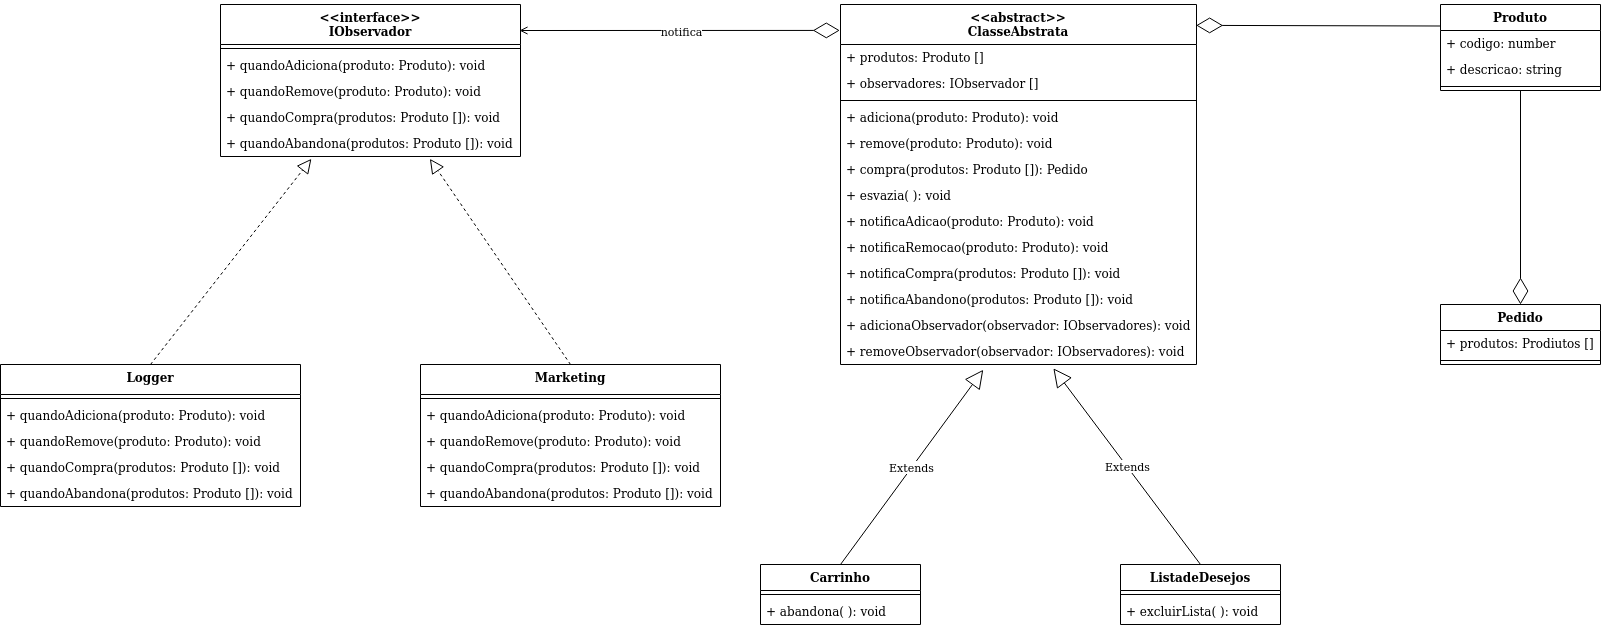

The diagram above was exported from draw.io. Its source (the exported page's mxGraphModel, read from the mxfile embedded in the PNG):
<mxGraphModel dx="2563" dy="2093" grid="1" gridSize="10" guides="1" tooltips="1" connect="1" arrows="1" fold="1" page="1" pageScale="1" pageWidth="827" pageHeight="1169" math="0" shadow="0">
  <root>
    <mxCell id="0" />
    <mxCell id="1" parent="0" />
    <mxCell id="Hg4DrlZLeK08SlpGfj2v-16" value="Produto&#10;" style="swimlane;fontStyle=1;align=center;verticalAlign=top;childLayout=stackLayout;horizontal=1;startSize=26;horizontalStack=0;resizeParent=1;resizeParentMax=0;resizeLast=0;collapsible=1;marginBottom=0;" parent="1" vertex="1">
      <mxGeometry x="760" width="160" height="86" as="geometry" />
    </mxCell>
    <mxCell id="Hg4DrlZLeK08SlpGfj2v-17" value="+ codigo: number" style="text;strokeColor=none;fillColor=none;align=left;verticalAlign=top;spacingLeft=4;spacingRight=4;overflow=hidden;rotatable=0;points=[[0,0.5],[1,0.5]];portConstraint=eastwest;" parent="Hg4DrlZLeK08SlpGfj2v-16" vertex="1">
      <mxGeometry y="26" width="160" height="26" as="geometry" />
    </mxCell>
    <mxCell id="Hg4DrlZLeK08SlpGfj2v-20" value="+ descricao: string" style="text;strokeColor=none;fillColor=none;align=left;verticalAlign=top;spacingLeft=4;spacingRight=4;overflow=hidden;rotatable=0;points=[[0,0.5],[1,0.5]];portConstraint=eastwest;" parent="Hg4DrlZLeK08SlpGfj2v-16" vertex="1">
      <mxGeometry y="52" width="160" height="26" as="geometry" />
    </mxCell>
    <mxCell id="Hg4DrlZLeK08SlpGfj2v-18" value="" style="line;strokeWidth=1;fillColor=none;align=left;verticalAlign=middle;spacingTop=-1;spacingLeft=3;spacingRight=3;rotatable=0;labelPosition=right;points=[];portConstraint=eastwest;" parent="Hg4DrlZLeK08SlpGfj2v-16" vertex="1">
      <mxGeometry y="78" width="160" height="8" as="geometry" />
    </mxCell>
    <mxCell id="Hg4DrlZLeK08SlpGfj2v-1" value="&lt;&lt;abstract&gt;&gt;&#10;ClasseAbstrata&#10;" style="swimlane;fontStyle=1;align=center;verticalAlign=top;childLayout=stackLayout;horizontal=1;startSize=40;horizontalStack=0;resizeParent=1;resizeParentMax=0;resizeLast=0;collapsible=1;marginBottom=0;" parent="1" vertex="1">
      <mxGeometry x="160" width="356" height="360" as="geometry" />
    </mxCell>
    <mxCell id="Hg4DrlZLeK08SlpGfj2v-2" value="+ produtos: Produto []" style="text;strokeColor=none;fillColor=none;align=left;verticalAlign=top;spacingLeft=4;spacingRight=4;overflow=hidden;rotatable=0;points=[[0,0.5],[1,0.5]];portConstraint=eastwest;" parent="Hg4DrlZLeK08SlpGfj2v-1" vertex="1">
      <mxGeometry y="40" width="356" height="26" as="geometry" />
    </mxCell>
    <mxCell id="Hg4DrlZLeK08SlpGfj2v-5" value="+ observadores: IObservador []" style="text;strokeColor=none;fillColor=none;align=left;verticalAlign=top;spacingLeft=4;spacingRight=4;overflow=hidden;rotatable=0;points=[[0,0.5],[1,0.5]];portConstraint=eastwest;" parent="Hg4DrlZLeK08SlpGfj2v-1" vertex="1">
      <mxGeometry y="66" width="356" height="26" as="geometry" />
    </mxCell>
    <mxCell id="Hg4DrlZLeK08SlpGfj2v-3" value="" style="line;strokeWidth=1;fillColor=none;align=left;verticalAlign=middle;spacingTop=-1;spacingLeft=3;spacingRight=3;rotatable=0;labelPosition=right;points=[];portConstraint=eastwest;" parent="Hg4DrlZLeK08SlpGfj2v-1" vertex="1">
      <mxGeometry y="92" width="356" height="8" as="geometry" />
    </mxCell>
    <mxCell id="Hg4DrlZLeK08SlpGfj2v-4" value="+ adiciona(produto: Produto): void" style="text;strokeColor=none;fillColor=none;align=left;verticalAlign=top;spacingLeft=4;spacingRight=4;overflow=hidden;rotatable=0;points=[[0,0.5],[1,0.5]];portConstraint=eastwest;" parent="Hg4DrlZLeK08SlpGfj2v-1" vertex="1">
      <mxGeometry y="100" width="356" height="26" as="geometry" />
    </mxCell>
    <mxCell id="Hg4DrlZLeK08SlpGfj2v-6" value="+ remove(produto: Produto): void&#10;" style="text;strokeColor=none;fillColor=none;align=left;verticalAlign=top;spacingLeft=4;spacingRight=4;overflow=hidden;rotatable=0;points=[[0,0.5],[1,0.5]];portConstraint=eastwest;" parent="Hg4DrlZLeK08SlpGfj2v-1" vertex="1">
      <mxGeometry y="126" width="356" height="26" as="geometry" />
    </mxCell>
    <mxCell id="Hg4DrlZLeK08SlpGfj2v-7" value="+ compra(produtos: Produto []): Pedido" style="text;strokeColor=none;fillColor=none;align=left;verticalAlign=top;spacingLeft=4;spacingRight=4;overflow=hidden;rotatable=0;points=[[0,0.5],[1,0.5]];portConstraint=eastwest;" parent="Hg4DrlZLeK08SlpGfj2v-1" vertex="1">
      <mxGeometry y="152" width="356" height="26" as="geometry" />
    </mxCell>
    <mxCell id="Hg4DrlZLeK08SlpGfj2v-8" value="+ esvazia( ): void" style="text;strokeColor=none;fillColor=none;align=left;verticalAlign=top;spacingLeft=4;spacingRight=4;overflow=hidden;rotatable=0;points=[[0,0.5],[1,0.5]];portConstraint=eastwest;" parent="Hg4DrlZLeK08SlpGfj2v-1" vertex="1">
      <mxGeometry y="178" width="356" height="26" as="geometry" />
    </mxCell>
    <mxCell id="Hg4DrlZLeK08SlpGfj2v-10" value="+ notificaAdicao(produto: Produto): void&#10;" style="text;strokeColor=none;fillColor=none;align=left;verticalAlign=top;spacingLeft=4;spacingRight=4;overflow=hidden;rotatable=0;points=[[0,0.5],[1,0.5]];portConstraint=eastwest;" parent="Hg4DrlZLeK08SlpGfj2v-1" vertex="1">
      <mxGeometry y="204" width="356" height="26" as="geometry" />
    </mxCell>
    <mxCell id="Hg4DrlZLeK08SlpGfj2v-11" value="+ notificaRemocao(produto: Produto): void&#10;" style="text;strokeColor=none;fillColor=none;align=left;verticalAlign=top;spacingLeft=4;spacingRight=4;overflow=hidden;rotatable=0;points=[[0,0.5],[1,0.5]];portConstraint=eastwest;" parent="Hg4DrlZLeK08SlpGfj2v-1" vertex="1">
      <mxGeometry y="230" width="356" height="26" as="geometry" />
    </mxCell>
    <mxCell id="Hg4DrlZLeK08SlpGfj2v-12" value="+ notificaCompra(produtos: Produto []): void" style="text;strokeColor=none;fillColor=none;align=left;verticalAlign=top;spacingLeft=4;spacingRight=4;overflow=hidden;rotatable=0;points=[[0,0.5],[1,0.5]];portConstraint=eastwest;" parent="Hg4DrlZLeK08SlpGfj2v-1" vertex="1">
      <mxGeometry y="256" width="356" height="26" as="geometry" />
    </mxCell>
    <mxCell id="Hg4DrlZLeK08SlpGfj2v-13" value="+ notificaAbandono(produtos: Produto []): void" style="text;strokeColor=none;fillColor=none;align=left;verticalAlign=top;spacingLeft=4;spacingRight=4;overflow=hidden;rotatable=0;points=[[0,0.5],[1,0.5]];portConstraint=eastwest;" parent="Hg4DrlZLeK08SlpGfj2v-1" vertex="1">
      <mxGeometry y="282" width="356" height="26" as="geometry" />
    </mxCell>
    <mxCell id="Hg4DrlZLeK08SlpGfj2v-14" value="+ adicionaObservador(observador: IObservadores): void&#10;" style="text;strokeColor=none;fillColor=none;align=left;verticalAlign=top;spacingLeft=4;spacingRight=4;overflow=hidden;rotatable=0;points=[[0,0.5],[1,0.5]];portConstraint=eastwest;" parent="Hg4DrlZLeK08SlpGfj2v-1" vertex="1">
      <mxGeometry y="308" width="356" height="26" as="geometry" />
    </mxCell>
    <mxCell id="Hg4DrlZLeK08SlpGfj2v-15" value="+ removeObservador(observador: IObservadores): void" style="text;strokeColor=none;fillColor=none;align=left;verticalAlign=top;spacingLeft=4;spacingRight=4;overflow=hidden;rotatable=0;points=[[0,0.5],[1,0.5]];portConstraint=eastwest;" parent="Hg4DrlZLeK08SlpGfj2v-1" vertex="1">
      <mxGeometry y="334" width="356" height="26" as="geometry" />
    </mxCell>
    <mxCell id="Hg4DrlZLeK08SlpGfj2v-26" value="" style="endArrow=diamondThin;endFill=0;endSize=24;html=1;exitX=0;exitY=0.25;exitDx=0;exitDy=0;entryX=0.999;entryY=0.058;entryDx=0;entryDy=0;entryPerimeter=0;" parent="1" source="Hg4DrlZLeK08SlpGfj2v-16" target="Hg4DrlZLeK08SlpGfj2v-1" edge="1">
      <mxGeometry width="160" relative="1" as="geometry">
        <mxPoint x="360" y="200" as="sourcePoint" />
        <mxPoint x="520" y="200" as="targetPoint" />
      </mxGeometry>
    </mxCell>
    <mxCell id="Hg4DrlZLeK08SlpGfj2v-27" value="" style="endArrow=diamondThin;endFill=0;endSize=24;html=1;entryX=0.5;entryY=0;entryDx=0;entryDy=0;exitX=0.5;exitY=1;exitDx=0;exitDy=0;" parent="1" source="Hg4DrlZLeK08SlpGfj2v-16" target="Hg4DrlZLeK08SlpGfj2v-21" edge="1">
      <mxGeometry width="160" relative="1" as="geometry">
        <mxPoint x="360" y="200" as="sourcePoint" />
        <mxPoint x="520" y="200" as="targetPoint" />
      </mxGeometry>
    </mxCell>
    <mxCell id="Hg4DrlZLeK08SlpGfj2v-21" value="Pedido" style="swimlane;fontStyle=1;align=center;verticalAlign=top;childLayout=stackLayout;horizontal=1;startSize=26;horizontalStack=0;resizeParent=1;resizeParentMax=0;resizeLast=0;collapsible=1;marginBottom=0;" parent="1" vertex="1">
      <mxGeometry x="760" y="300" width="160" height="60" as="geometry" />
    </mxCell>
    <mxCell id="Hg4DrlZLeK08SlpGfj2v-22" value="+ produtos: Prodiutos []" style="text;strokeColor=none;fillColor=none;align=left;verticalAlign=top;spacingLeft=4;spacingRight=4;overflow=hidden;rotatable=0;points=[[0,0.5],[1,0.5]];portConstraint=eastwest;" parent="Hg4DrlZLeK08SlpGfj2v-21" vertex="1">
      <mxGeometry y="26" width="160" height="26" as="geometry" />
    </mxCell>
    <mxCell id="Hg4DrlZLeK08SlpGfj2v-23" value="" style="line;strokeWidth=1;fillColor=none;align=left;verticalAlign=middle;spacingTop=-1;spacingLeft=3;spacingRight=3;rotatable=0;labelPosition=right;points=[];portConstraint=eastwest;" parent="Hg4DrlZLeK08SlpGfj2v-21" vertex="1">
      <mxGeometry y="52" width="160" height="8" as="geometry" />
    </mxCell>
    <mxCell id="Hg4DrlZLeK08SlpGfj2v-28" value="ListadeDesejos" style="swimlane;fontStyle=1;align=center;verticalAlign=top;childLayout=stackLayout;horizontal=1;startSize=26;horizontalStack=0;resizeParent=1;resizeParentMax=0;resizeLast=0;collapsible=1;marginBottom=0;" parent="1" vertex="1">
      <mxGeometry x="440" y="560" width="160" height="60" as="geometry" />
    </mxCell>
    <mxCell id="Hg4DrlZLeK08SlpGfj2v-30" value="" style="line;strokeWidth=1;fillColor=none;align=left;verticalAlign=middle;spacingTop=-1;spacingLeft=3;spacingRight=3;rotatable=0;labelPosition=right;points=[];portConstraint=eastwest;" parent="Hg4DrlZLeK08SlpGfj2v-28" vertex="1">
      <mxGeometry y="26" width="160" height="8" as="geometry" />
    </mxCell>
    <mxCell id="Hg4DrlZLeK08SlpGfj2v-31" value="+ excluirLista( ): void" style="text;strokeColor=none;fillColor=none;align=left;verticalAlign=top;spacingLeft=4;spacingRight=4;overflow=hidden;rotatable=0;points=[[0,0.5],[1,0.5]];portConstraint=eastwest;" parent="Hg4DrlZLeK08SlpGfj2v-28" vertex="1">
      <mxGeometry y="34" width="160" height="26" as="geometry" />
    </mxCell>
    <mxCell id="Hg4DrlZLeK08SlpGfj2v-32" value="Carrinho" style="swimlane;fontStyle=1;align=center;verticalAlign=top;childLayout=stackLayout;horizontal=1;startSize=26;horizontalStack=0;resizeParent=1;resizeParentMax=0;resizeLast=0;collapsible=1;marginBottom=0;" parent="1" vertex="1">
      <mxGeometry x="80" y="560" width="160" height="60" as="geometry" />
    </mxCell>
    <mxCell id="Hg4DrlZLeK08SlpGfj2v-34" value="" style="line;strokeWidth=1;fillColor=none;align=left;verticalAlign=middle;spacingTop=-1;spacingLeft=3;spacingRight=3;rotatable=0;labelPosition=right;points=[];portConstraint=eastwest;" parent="Hg4DrlZLeK08SlpGfj2v-32" vertex="1">
      <mxGeometry y="26" width="160" height="8" as="geometry" />
    </mxCell>
    <mxCell id="Hg4DrlZLeK08SlpGfj2v-35" value="+ abandona( ): void" style="text;strokeColor=none;fillColor=none;align=left;verticalAlign=top;spacingLeft=4;spacingRight=4;overflow=hidden;rotatable=0;points=[[0,0.5],[1,0.5]];portConstraint=eastwest;" parent="Hg4DrlZLeK08SlpGfj2v-32" vertex="1">
      <mxGeometry y="34" width="160" height="26" as="geometry" />
    </mxCell>
    <mxCell id="Hg4DrlZLeK08SlpGfj2v-36" value="Extends" style="endArrow=block;endSize=16;endFill=0;html=1;exitX=0.5;exitY=0;exitDx=0;exitDy=0;entryX=0.401;entryY=1.203;entryDx=0;entryDy=0;entryPerimeter=0;" parent="1" source="Hg4DrlZLeK08SlpGfj2v-32" target="Hg4DrlZLeK08SlpGfj2v-15" edge="1">
      <mxGeometry width="160" relative="1" as="geometry">
        <mxPoint x="290" y="370" as="sourcePoint" />
        <mxPoint x="450" y="370" as="targetPoint" />
      </mxGeometry>
    </mxCell>
    <mxCell id="Hg4DrlZLeK08SlpGfj2v-37" value="Extends" style="endArrow=block;endSize=16;endFill=0;html=1;exitX=0.5;exitY=0;exitDx=0;exitDy=0;entryX=0.598;entryY=1.148;entryDx=0;entryDy=0;entryPerimeter=0;" parent="1" source="Hg4DrlZLeK08SlpGfj2v-28" target="Hg4DrlZLeK08SlpGfj2v-15" edge="1">
      <mxGeometry width="160" relative="1" as="geometry">
        <mxPoint x="290" y="370" as="sourcePoint" />
        <mxPoint x="450" y="370" as="targetPoint" />
      </mxGeometry>
    </mxCell>
    <mxCell id="15q0CDgywUomd0iVphZ5-1" value="&lt;&lt;interface&gt;&gt;&#10;IObservador" style="swimlane;fontStyle=1;align=center;verticalAlign=top;childLayout=stackLayout;horizontal=1;startSize=40;horizontalStack=0;resizeParent=1;resizeParentMax=0;resizeLast=0;collapsible=1;marginBottom=0;" vertex="1" parent="1">
      <mxGeometry x="-460" width="300" height="152" as="geometry" />
    </mxCell>
    <mxCell id="15q0CDgywUomd0iVphZ5-3" value="" style="line;strokeWidth=1;fillColor=none;align=left;verticalAlign=middle;spacingTop=-1;spacingLeft=3;spacingRight=3;rotatable=0;labelPosition=right;points=[];portConstraint=eastwest;" vertex="1" parent="15q0CDgywUomd0iVphZ5-1">
      <mxGeometry y="40" width="300" height="8" as="geometry" />
    </mxCell>
    <mxCell id="15q0CDgywUomd0iVphZ5-4" value="+ quandoAdiciona(produto: Produto): void" style="text;strokeColor=none;fillColor=none;align=left;verticalAlign=top;spacingLeft=4;spacingRight=4;overflow=hidden;rotatable=0;points=[[0,0.5],[1,0.5]];portConstraint=eastwest;" vertex="1" parent="15q0CDgywUomd0iVphZ5-1">
      <mxGeometry y="48" width="300" height="26" as="geometry" />
    </mxCell>
    <mxCell id="15q0CDgywUomd0iVphZ5-8" value="+ quandoRemove(produto: Produto): void" style="text;strokeColor=none;fillColor=none;align=left;verticalAlign=top;spacingLeft=4;spacingRight=4;overflow=hidden;rotatable=0;points=[[0,0.5],[1,0.5]];portConstraint=eastwest;" vertex="1" parent="15q0CDgywUomd0iVphZ5-1">
      <mxGeometry y="74" width="300" height="26" as="geometry" />
    </mxCell>
    <mxCell id="15q0CDgywUomd0iVphZ5-9" value="+ quandoCompra(produtos: Produto []): void" style="text;strokeColor=none;fillColor=none;align=left;verticalAlign=top;spacingLeft=4;spacingRight=4;overflow=hidden;rotatable=0;points=[[0,0.5],[1,0.5]];portConstraint=eastwest;" vertex="1" parent="15q0CDgywUomd0iVphZ5-1">
      <mxGeometry y="100" width="300" height="26" as="geometry" />
    </mxCell>
    <mxCell id="15q0CDgywUomd0iVphZ5-10" value="+ quandoAbandona(produtos: Produto []): void" style="text;strokeColor=none;fillColor=none;align=left;verticalAlign=top;spacingLeft=4;spacingRight=4;overflow=hidden;rotatable=0;points=[[0,0.5],[1,0.5]];portConstraint=eastwest;" vertex="1" parent="15q0CDgywUomd0iVphZ5-1">
      <mxGeometry y="126" width="300" height="26" as="geometry" />
    </mxCell>
    <mxCell id="15q0CDgywUomd0iVphZ5-11" value="Marketing" style="swimlane;fontStyle=1;align=center;verticalAlign=top;childLayout=stackLayout;horizontal=1;startSize=30;horizontalStack=0;resizeParent=1;resizeParentMax=0;resizeLast=0;collapsible=1;marginBottom=0;" vertex="1" parent="1">
      <mxGeometry x="-260" y="360" width="300" height="142" as="geometry" />
    </mxCell>
    <mxCell id="15q0CDgywUomd0iVphZ5-12" value="" style="line;strokeWidth=1;fillColor=none;align=left;verticalAlign=middle;spacingTop=-1;spacingLeft=3;spacingRight=3;rotatable=0;labelPosition=right;points=[];portConstraint=eastwest;" vertex="1" parent="15q0CDgywUomd0iVphZ5-11">
      <mxGeometry y="30" width="300" height="8" as="geometry" />
    </mxCell>
    <mxCell id="15q0CDgywUomd0iVphZ5-13" value="+ quandoAdiciona(produto: Produto): void" style="text;strokeColor=none;fillColor=none;align=left;verticalAlign=top;spacingLeft=4;spacingRight=4;overflow=hidden;rotatable=0;points=[[0,0.5],[1,0.5]];portConstraint=eastwest;" vertex="1" parent="15q0CDgywUomd0iVphZ5-11">
      <mxGeometry y="38" width="300" height="26" as="geometry" />
    </mxCell>
    <mxCell id="15q0CDgywUomd0iVphZ5-14" value="+ quandoRemove(produto: Produto): void" style="text;strokeColor=none;fillColor=none;align=left;verticalAlign=top;spacingLeft=4;spacingRight=4;overflow=hidden;rotatable=0;points=[[0,0.5],[1,0.5]];portConstraint=eastwest;" vertex="1" parent="15q0CDgywUomd0iVphZ5-11">
      <mxGeometry y="64" width="300" height="26" as="geometry" />
    </mxCell>
    <mxCell id="15q0CDgywUomd0iVphZ5-15" value="+ quandoCompra(produtos: Produto []): void" style="text;strokeColor=none;fillColor=none;align=left;verticalAlign=top;spacingLeft=4;spacingRight=4;overflow=hidden;rotatable=0;points=[[0,0.5],[1,0.5]];portConstraint=eastwest;" vertex="1" parent="15q0CDgywUomd0iVphZ5-11">
      <mxGeometry y="90" width="300" height="26" as="geometry" />
    </mxCell>
    <mxCell id="15q0CDgywUomd0iVphZ5-16" value="+ quandoAbandona(produtos: Produto []): void" style="text;strokeColor=none;fillColor=none;align=left;verticalAlign=top;spacingLeft=4;spacingRight=4;overflow=hidden;rotatable=0;points=[[0,0.5],[1,0.5]];portConstraint=eastwest;" vertex="1" parent="15q0CDgywUomd0iVphZ5-11">
      <mxGeometry y="116" width="300" height="26" as="geometry" />
    </mxCell>
    <mxCell id="15q0CDgywUomd0iVphZ5-17" value="Logger" style="swimlane;fontStyle=1;align=center;verticalAlign=top;childLayout=stackLayout;horizontal=1;startSize=30;horizontalStack=0;resizeParent=1;resizeParentMax=0;resizeLast=0;collapsible=1;marginBottom=0;" vertex="1" parent="1">
      <mxGeometry x="-680" y="360" width="300" height="142" as="geometry" />
    </mxCell>
    <mxCell id="15q0CDgywUomd0iVphZ5-18" value="" style="line;strokeWidth=1;fillColor=none;align=left;verticalAlign=middle;spacingTop=-1;spacingLeft=3;spacingRight=3;rotatable=0;labelPosition=right;points=[];portConstraint=eastwest;" vertex="1" parent="15q0CDgywUomd0iVphZ5-17">
      <mxGeometry y="30" width="300" height="8" as="geometry" />
    </mxCell>
    <mxCell id="15q0CDgywUomd0iVphZ5-19" value="+ quandoAdiciona(produto: Produto): void" style="text;strokeColor=none;fillColor=none;align=left;verticalAlign=top;spacingLeft=4;spacingRight=4;overflow=hidden;rotatable=0;points=[[0,0.5],[1,0.5]];portConstraint=eastwest;" vertex="1" parent="15q0CDgywUomd0iVphZ5-17">
      <mxGeometry y="38" width="300" height="26" as="geometry" />
    </mxCell>
    <mxCell id="15q0CDgywUomd0iVphZ5-20" value="+ quandoRemove(produto: Produto): void" style="text;strokeColor=none;fillColor=none;align=left;verticalAlign=top;spacingLeft=4;spacingRight=4;overflow=hidden;rotatable=0;points=[[0,0.5],[1,0.5]];portConstraint=eastwest;" vertex="1" parent="15q0CDgywUomd0iVphZ5-17">
      <mxGeometry y="64" width="300" height="26" as="geometry" />
    </mxCell>
    <mxCell id="15q0CDgywUomd0iVphZ5-21" value="+ quandoCompra(produtos: Produto []): void" style="text;strokeColor=none;fillColor=none;align=left;verticalAlign=top;spacingLeft=4;spacingRight=4;overflow=hidden;rotatable=0;points=[[0,0.5],[1,0.5]];portConstraint=eastwest;" vertex="1" parent="15q0CDgywUomd0iVphZ5-17">
      <mxGeometry y="90" width="300" height="26" as="geometry" />
    </mxCell>
    <mxCell id="15q0CDgywUomd0iVphZ5-22" value="+ quandoAbandona(produtos: Produto []): void" style="text;strokeColor=none;fillColor=none;align=left;verticalAlign=top;spacingLeft=4;spacingRight=4;overflow=hidden;rotatable=0;points=[[0,0.5],[1,0.5]];portConstraint=eastwest;" vertex="1" parent="15q0CDgywUomd0iVphZ5-17">
      <mxGeometry y="116" width="300" height="26" as="geometry" />
    </mxCell>
    <mxCell id="15q0CDgywUomd0iVphZ5-23" value="" style="endArrow=block;dashed=1;endFill=0;endSize=12;html=1;exitX=0.5;exitY=0;exitDx=0;exitDy=0;entryX=0.698;entryY=1.09;entryDx=0;entryDy=0;entryPerimeter=0;" edge="1" parent="1" source="15q0CDgywUomd0iVphZ5-11" target="15q0CDgywUomd0iVphZ5-10">
      <mxGeometry width="160" relative="1" as="geometry">
        <mxPoint x="-200" y="300" as="sourcePoint" />
        <mxPoint x="-230" y="160" as="targetPoint" />
      </mxGeometry>
    </mxCell>
    <mxCell id="15q0CDgywUomd0iVphZ5-24" value="" style="endArrow=block;dashed=1;endFill=0;endSize=12;html=1;exitX=0.5;exitY=0;exitDx=0;exitDy=0;entryX=0.303;entryY=1.09;entryDx=0;entryDy=0;entryPerimeter=0;" edge="1" parent="1" source="15q0CDgywUomd0iVphZ5-17" target="15q0CDgywUomd0iVphZ5-10">
      <mxGeometry width="160" relative="1" as="geometry">
        <mxPoint x="-200" y="300" as="sourcePoint" />
        <mxPoint x="-40" y="300" as="targetPoint" />
      </mxGeometry>
    </mxCell>
    <mxCell id="15q0CDgywUomd0iVphZ5-26" value="" style="endArrow=diamondThin;endFill=0;endSize=24;html=1;entryX=-0.002;entryY=0.072;entryDx=0;entryDy=0;entryPerimeter=0;startArrow=open;startFill=0;" edge="1" parent="1" target="Hg4DrlZLeK08SlpGfj2v-1">
      <mxGeometry width="160" relative="1" as="geometry">
        <mxPoint x="-161" y="26" as="sourcePoint" />
        <mxPoint x="-20" y="300" as="targetPoint" />
      </mxGeometry>
    </mxCell>
    <mxCell id="15q0CDgywUomd0iVphZ5-27" value="notifica" style="edgeLabel;html=1;align=center;verticalAlign=middle;resizable=0;points=[];" vertex="1" connectable="0" parent="15q0CDgywUomd0iVphZ5-26">
      <mxGeometry x="-0.2518" y="-2" relative="1" as="geometry">
        <mxPoint x="41" y="-1.97" as="offset" />
      </mxGeometry>
    </mxCell>
  </root>
</mxGraphModel>